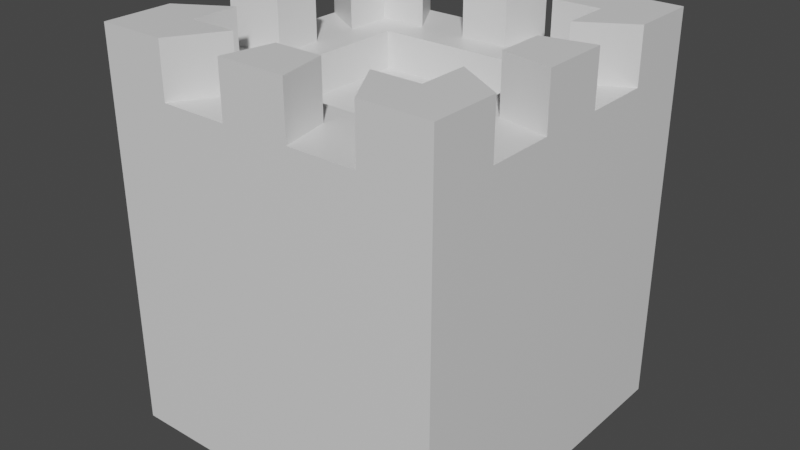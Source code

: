 # Source: Maze_Tile_Templates.blend  (saved by Blender 2.93.21; exported with 4.5.12 LTS)
import bpy
from mathutils import Matrix  # noqa: F401  (used for matrix-valued properties, if any)

bpy.ops.wm.read_factory_settings(use_empty=True)
scene = bpy.context.scene
scene.name = 'Scene'

# ---- collections
col_collection = bpy.data.collections.new('Collection'); scene.collection.children.link(col_collection)

# ---- materials (node trees are filled in below, after node groups)
mat_material = bpy.data.materials.new('Material')
mat_material.alpha_threshold = 0.0
mat_material.use_transparent_shadow = False
mat_material.line_color = (0.0, 0.0, 0.0, 1.0)

# ---- material node trees
mat_material.use_nodes = True; mat_material.node_tree.nodes.clear()
_N = mat_material.node_tree.nodes; _L = mat_material.node_tree.links
n0 = _N.new('ShaderNodeOutputMaterial'); n0.name = 'Material Output'; n0.location = (300, 300)
n1 = _N.new('ShaderNodeBsdfPrincipled'); n1.name = 'Principled BSDF'; n1.location = (10, 300)
n1.distribution = 'GGX'
n1.subsurface_method = 'BURLEY'
n1.inputs[2].default_value = 0.4
n1.inputs[3].default_value = 1.45
n1.inputs[27].default_value = (0.0, 0.0, 0.0, 1.0)
n1.inputs[28].default_value = 1.0
_L.new(n1.outputs[0], n0.inputs[0])
n0.is_active_output = True

# ---- world
world_world = bpy.data.worlds.new('World'); scene.world = world_world
world_world.use_nodes = True; world_world.node_tree.nodes.clear()
_N = world_world.node_tree.nodes; _L = world_world.node_tree.links
n0 = _N.new('ShaderNodeOutputWorld'); n0.name = 'World Output'; n0.location = (300, 300)
n1 = _N.new('ShaderNodeBackground'); n1.name = 'Background'; n1.location = (10, 300)
n1.inputs[0].default_value = (0.05088, 0.05088, 0.05088, 1.0)
_L.new(n1.outputs[0], n0.inputs[0])
n0.is_active_output = True
world_world.color = (0.05088, 0.05088, 0.05088)
world_world.use_sun_shadow = False
world_world.sun_shadow_jitter_overblur = 0.0

# ---- meshes
me_cube = bpy.data.meshes.new('Cube')
me_cube.from_pydata([(0.5, 0.5, 1.0), (0.5, 0.5, -1.49e-08), (0.5, -0.5, 1.0), (0.5, -0.5, -1.49e-08), (-0.5, 0.5, 1.0), (-0.5, 0.5, -1.49e-08), (-0.5, -0.5, 1.0), (-0.5, -0.5, -1.49e-08)], [], [(0, 4, 6, 2), (3, 2, 6, 7), (7, 6, 4, 5), (5, 1, 3, 7), (1, 0, 2, 3), (5, 4, 0, 1)])
_uv = me_cube.uv_layers.new(name='UVMap')
_uv.uv.foreach_set('vector', [0.625, 0.5, 0.875, 0.5, 0.875, 0.75, 0.625, 0.75, 0.375, 0.75, 0.625, 0.75, 0.625, 1.0, 0.375, 1.0, 0.375, 0.0, 0.625, 0.0, 0.625, 0.25, 0.375, 0.25, 0.125, 0.5, 0.375, 0.5, 0.375, 0.75, 0.125, 0.75, 0.375, 0.5, 0.625, 0.5, 0.625, 0.75, 0.375, 0.75, 0.375, 0.25, 0.625, 0.25, 0.625, 0.5, 0.375, 0.5])
me_cube.materials.append(mat_material)
me_cube.use_remesh_preserve_volume = False
me_cube.use_remesh_preserve_attributes = False
me_cube.use_mirror_vertex_groups = False
me_cube.update()
me_cube_001 = bpy.data.meshes.new('Cube.001')
me_cube_001.from_pydata([(0.7, 0.5, 2.2), (0.7, 0.5, -1.49e-08), (0.7, -0.5, 2.2), (0.7, -0.5, -1.49e-08), (-0.7, 0.5, 2.2), (-0.7, 0.5, -1.49e-08), (-0.7, -0.5, 2.2), (-0.7, -0.5, -1.49e-08)], [], [(0, 4, 6, 2), (3, 2, 6, 7), (7, 6, 4, 5), (5, 1, 3, 7), (1, 0, 2, 3), (5, 4, 0, 1)])
_uv = me_cube_001.uv_layers.new(name='UVMap')
_uv.uv.foreach_set('vector', [0.625, 0.5, 0.875, 0.5, 0.875, 0.75, 0.625, 0.75, 0.375, 0.75, 0.625, 0.75, 0.625, 1.0, 0.375, 1.0, 0.375, 0.0, 0.625, 0.0, 0.625, 0.25, 0.375, 0.25, 0.125, 0.5, 0.375, 0.5, 0.375, 0.75, 0.125, 0.75, 0.375, 0.5, 0.625, 0.5, 0.625, 0.75, 0.375, 0.75, 0.375, 0.25, 0.625, 0.25, 0.625, 0.5, 0.375, 0.5])
me_cube_001.materials.append(mat_material)
me_cube_001.use_remesh_preserve_volume = False
me_cube_001.use_remesh_preserve_attributes = False
me_cube_001.use_mirror_vertex_groups = False
me_cube_001.update()
me_cube_002 = bpy.data.meshes.new('Cube.002')
me_cube_002.from_pydata([(0.3, 0.5, 2.2), (0.3, 0.5, -1.49e-08), (-0.3, 0.5, -1.49e-08), (-0.3, -0.5, -1.49e-08), (-0.3, -0.5, 2.2), (0.3, -0.5, 0.0), (0.3, -0.5, 2.2), (-0.3, 0.5, 2.2)], [], [(3, 4, 7, 2), (1, 0, 6, 5), (2, 1, 5, 3), (0, 7, 4, 6), (5, 6, 4, 3), (2, 7, 0, 1)])
_uv = me_cube_002.uv_layers.new(name='UVMap')
_uv.uv.foreach_set('vector', [0.375, 0.0, 0.625, 0.0, 0.625, 0.25, 0.375, 0.25, 0.375, 0.5, 0.625, 0.5, 0.625, 0.75, 0.375, 0.75, 0.175, 0.5, 0.325, 0.5, 0.325, 0.75, 0.175, 0.75, 0.675, 0.5, 0.825, 0.5, 0.825, 0.75, 0.675, 0.75, 0.375, 0.8, 0.625, 0.8, 0.625, 0.95, 0.375, 0.95, 0.375, 0.3, 0.625, 0.3, 0.625, 0.45, 0.375, 0.45])
me_cube_002.materials.append(mat_material)
me_cube_002.use_remesh_preserve_volume = False
me_cube_002.use_remesh_preserve_attributes = False
me_cube_002.use_mirror_vertex_groups = False
me_cube_002.update()
me_cube_003 = bpy.data.meshes.new('Cube.003')
me_cube_003.from_pydata([(0.6546, 0.6546, 3.0), (0.9286, 0.9286, -1.49e-08), (0.6546, -0.6546, 3.0), (0.9286, -0.9286, -1.49e-08), (-0.6546, 0.6546, 3.0), (-0.9286, 0.9286, -1.49e-08), (-0.6546, -0.6546, 3.0), (-0.9286, -0.9286, -1.49e-08), (0.9286, -0.9286, 3.0), (-0.9286, -0.9286, 3.0), (0.9286, 0.9286, 3.0), (-0.9286, 0.9286, 3.0), (0.6546, 0.6546, 2.59), (0.6546, -0.6546, 2.59), (-0.6546, 0.6546, 2.59), (-0.6546, -0.6546, 2.59), (0.5571, 0.9286, -1.49e-08), (0.1857, 0.9286, -1.49e-08), (-0.1857, 0.9286, -1.49e-08), (-0.5571, 0.9286, -1.49e-08), (0.5571, -0.9286, 3.0), (0.1857, -0.9286, 3.0), (-0.1857, -0.9286, 3.0), (-0.5571, -0.9286, 3.0), (-0.5571, -0.9286, -1.49e-08), (-0.1857, -0.9286, -1.49e-08), (0.1857, -0.9286, -1.49e-08), (0.5571, -0.9286, -1.49e-08), (-0.5571, 0.9286, 3.0), (-0.1857, 0.9286, 3.0), (0.1857, 0.9286, 3.0), (0.5571, 0.9286, 3.0), (0.3928, -0.6546, 3.0), (0.1309, -0.6546, 3.0), (-0.1309, -0.6546, 3.0), (-0.3928, -0.6546, 3.0), (-0.3928, 0.6546, 3.0), (-0.1309, 0.6546, 3.0), (0.1309, 0.6546, 3.0), (0.3928, 0.6546, 3.0), (0.3928, -0.6546, 2.59), (0.1309, -0.6546, 2.59), (-0.1309, -0.6546, 2.59), (-0.3928, -0.6546, 2.59), (-0.3928, 0.6546, 2.59), (-0.1309, 0.6546, 2.59), (0.1309, 0.6546, 2.59), (0.3928, 0.6546, 2.59), (-0.9286, 0.5571, -1.49e-08), (-0.9286, 0.1857, -1.49e-08), (-0.9286, -0.1857, -1.49e-08), (-0.9286, -0.5571, -1.49e-08), (0.9286, 0.5571, 3.0), (0.9286, 0.1857, 3.0), (0.9286, -0.1857, 3.0), (0.9286, -0.5571, 3.0), (-0.9286, -0.5571, 3.0), (-0.9286, -0.1857, 3.0), (-0.9286, 0.1857, 3.0), (-0.9286, 0.5571, 3.0), (0.9286, -0.5571, -1.49e-08), (0.9286, -0.1857, -1.49e-08), (0.9286, 0.1857, -1.49e-08), (0.9286, 0.5571, -1.49e-08), (0.6546, 0.3928, 3.0), (0.6546, 0.1309, 3.0), (0.6546, -0.1309, 3.0), (0.6546, -0.3928, 3.0), (-0.6546, -0.3928, 3.0), (-0.6546, -0.1309, 3.0), (-0.6546, 0.1309, 3.0), (-0.6546, 0.3928, 3.0), (0.6546, 0.3928, 2.59), (0.6546, 0.1309, 2.59), (0.6546, -0.1309, 2.59), (0.6546, -0.3928, 2.59), (-0.6546, -0.3928, 2.59), (-0.6546, -0.1309, 2.59), (-0.6546, 0.1309, 2.59), (-0.6546, 0.3928, 2.59), (0.4907, 0.4907, 2.59), (0.4907, 0.1636, 2.59), (0.4907, -0.1636, 2.59), (0.4907, -0.4907, 2.59), (0.1636, 0.4907, 2.59), (0.1636, -0.4907, 2.59), (-0.1636, 0.4907, 2.59), (-0.1636, -0.4907, 2.59), (-0.4907, 0.4907, 2.59), (-0.4907, 0.1636, 2.59), (-0.4907, -0.1636, 2.59), (-0.4907, -0.4907, 2.59), (-0.5571, 0.5571, -1.49e-08), (-0.5571, 0.1857, -1.49e-08), (-0.5571, -0.1857, -1.49e-08), (-0.5571, -0.5571, -1.49e-08), (-0.1857, 0.5571, -1.49e-08), (-0.1857, 0.1857, -1.49e-08), (-0.1857, -0.1857, -1.49e-08), (-0.1857, -0.5571, -1.49e-08), (0.1857, 0.5571, -1.49e-08), (0.1857, 0.1857, -1.49e-08), (0.1857, -0.1857, -1.49e-08), (0.1857, -0.5571, -1.49e-08), (0.5571, 0.5571, -1.49e-08), (0.5571, 0.1857, -1.49e-08), (0.5571, -0.1857, -1.49e-08), (0.5571, -0.5571, -1.49e-08), (0.9286, 0.9286, 2.59), (-0.9286, -0.9286, 2.59), (0.9286, -0.9286, 2.59), (-0.9286, 0.9286, 2.59), (-0.5571, 0.9286, 2.59), (-0.1857, 0.9286, 2.59), (0.1857, 0.9286, 2.59), (0.5571, 0.9286, 2.59), (0.5571, -0.9286, 2.59), (0.1857, -0.9286, 2.59), (-0.1857, -0.9286, 2.59), (-0.5571, -0.9286, 2.59), (0.9286, 0.5571, 2.59), (0.9286, 0.1857, 2.59), (0.9286, -0.1857, 2.59), (0.9286, -0.5571, 2.59), (-0.9286, -0.5571, 2.59), (-0.9286, -0.1857, 2.59), (-0.9286, 0.1857, 2.59), (-0.9286, 0.5571, 2.59), (0.4907, 0.4907, 2.306), (0.4907, 0.1636, 2.306), (0.4907, -0.1636, 2.306), (0.4907, -0.4907, 2.306), (0.1636, 0.4907, 2.306), (0.1636, 0.1636, 2.306), (0.1636, -0.1636, 2.306), (0.1636, -0.4907, 2.306), (-0.1636, 0.4907, 2.306), (-0.1636, 0.1636, 2.306), (-0.1636, -0.1636, 2.306), (-0.1636, -0.4907, 2.306), (-0.4907, 0.4907, 2.306), (-0.4907, 0.1636, 2.306), (-0.4907, -0.1636, 2.306), (-0.4907, -0.4907, 2.306)], [], [(36, 4, 14, 44), (119, 23, 9, 109), (127, 59, 11, 111), (107, 60, 3, 27), (123, 55, 8, 110), (115, 31, 10, 108), (35, 6, 9, 23), (67, 2, 8, 55), (71, 4, 11, 59), (39, 0, 10, 31), (91, 76, 15, 43), (64, 0, 12, 72), (68, 6, 15, 76), (32, 2, 13, 40), (6, 35, 43, 15), (124, 76, 77, 125), (34, 33, 41, 42), (126, 58, 70, 78), (75, 83, 40, 13), (83, 85, 41, 40), (85, 87, 42, 41), (87, 91, 43, 42), (4, 36, 28, 11), (118, 42, 43, 119), (37, 38, 30, 29), (126, 78, 79, 127), (2, 32, 20, 8), (127, 79, 71, 59), (33, 34, 22, 21), (124, 56, 68, 76), (111, 11, 28, 112), (118, 22, 34, 42), (113, 29, 30, 114), (113, 112, 44, 45), (51, 95, 24, 7), (95, 99, 25, 24), (99, 103, 26, 25), (103, 107, 27, 26), (110, 8, 20, 116), (113, 45, 37, 29), (117, 21, 22, 118), (125, 77, 69, 57), (0, 39, 47, 12), (112, 28, 36, 44), (38, 37, 45, 46), (119, 43, 35, 23), (17, 16, 104, 100), (100, 104, 105, 101), (101, 105, 106, 102), (102, 106, 107, 103), (18, 17, 100, 96), (96, 100, 101, 97), (97, 101, 102, 98), (98, 102, 103, 99), (19, 18, 96, 92), (92, 96, 97, 93), (93, 97, 98, 94), (94, 98, 99, 95), (5, 19, 92, 48), (48, 92, 93, 49), (49, 93, 94, 50), (50, 94, 95, 51), (45, 44, 88, 86), (85, 83, 131, 135), (84, 86, 136, 132), (81, 80, 128, 129), (46, 45, 86, 84), (87, 85, 135, 139), (86, 88, 140, 136), (89, 90, 142, 141), (47, 46, 84, 80), (91, 87, 139, 143), (83, 82, 130, 131), (88, 89, 141, 140), (12, 47, 80, 72), (72, 80, 81, 73), (73, 81, 82, 74), (74, 82, 83, 75), (4, 71, 79, 14), (30, 38, 46, 114), (70, 69, 77, 78), (47, 115, 114, 46), (2, 67, 75, 13), (31, 115, 47, 39), (66, 65, 73, 74), (120, 52, 64, 72), (44, 14, 79, 88), (88, 79, 78, 89), (89, 78, 77, 90), (90, 77, 76, 91), (6, 68, 56, 9), (120, 72, 73, 121), (69, 70, 58, 57), (121, 73, 65, 53), (0, 64, 52, 10), (122, 54, 66, 74), (65, 66, 54, 53), (122, 74, 75, 123), (108, 10, 52, 120), (123, 75, 67, 55), (121, 53, 54, 122), (40, 116, 20, 32), (16, 1, 63, 104), (104, 63, 62, 105), (105, 62, 61, 106), (106, 61, 60, 107), (109, 9, 56, 124), (41, 33, 21, 117), (125, 57, 58, 126), (41, 117, 116, 40), (49, 126, 127, 48), (50, 125, 126, 49), (51, 124, 125, 50), (7, 109, 124, 51), (61, 122, 123, 60), (62, 121, 122, 61), (63, 120, 121, 62), (1, 108, 120, 63), (25, 118, 119, 24), (26, 117, 118, 25), (27, 116, 117, 26), (3, 110, 116, 27), (17, 114, 115, 16), (18, 113, 114, 17), (19, 112, 113, 18), (5, 111, 112, 19), (16, 115, 108, 1), (60, 123, 110, 3), (48, 127, 111, 5), (24, 119, 109, 7), (136, 140, 141, 137), (137, 141, 142, 138), (138, 142, 143, 139), (132, 136, 137, 133), (133, 137, 138, 134), (134, 138, 139, 135), (128, 132, 133, 129), (129, 133, 134, 130), (130, 134, 135, 131), (90, 91, 143, 142), (80, 84, 132, 128), (82, 81, 129, 130)])
_uv = me_cube_003.uv_layers.new(name='UVMap')
_uv.uv.foreach_set('vector', [0.8029, 0.5369, 0.8381, 0.5369, 0.8381, 0.5369, 0.8029, 0.5369, 0.5598, 0.95, 0.625, 0.95, 0.625, 1.0, 0.5598, 1.0, 0.5598, 0.2, 0.625, 0.2, 0.625, 0.25, 0.5598, 0.25, 0.325, 0.7, 0.375, 0.7, 0.375, 0.75, 0.325, 0.75, 0.5598, 0.7, 0.625, 0.7, 0.625, 0.75, 0.5598, 0.75, 0.5598, 0.45, 0.625, 0.45, 0.625, 0.5, 0.5598, 0.5, 0.8029, 0.7131, 0.8381, 0.7131, 0.875, 0.75, 0.825, 0.75, 0.6619, 0.6779, 0.6619, 0.7131, 0.625, 0.75, 0.625, 0.7, 0.8381, 0.5721, 0.8381, 0.5369, 0.875, 0.5, 0.875, 0.55, 0.6971, 0.5369, 0.6619, 0.5369, 0.625, 0.5, 0.675, 0.5, 0.8029, 0.6779, 0.8381, 0.6779, 0.8381, 0.7131, 0.8029, 0.7131, 0.6619, 0.5721, 0.6619, 0.5369, 0.6619, 0.5369, 0.6619, 0.5721, 0.8381, 0.6779, 0.8381, 0.7131, 0.8381, 0.7131, 0.8381, 0.6779, 0.6971, 0.7131, 0.6619, 0.7131, 0.6619, 0.7131, 0.6971, 0.7131, 0.8381, 0.7131, 0.8029, 0.7131, 0.8029, 0.7131, 0.8381, 0.7131, 0.5598, 0.05, 0.8381, 0.6779, 0.8381, 0.6426, 0.5598, 0.1, 0.7676, 0.7131, 0.7324, 0.7131, 0.7324, 0.7131, 0.7676, 0.7131, 0.5598, 0.15, 0.625, 0.15, 0.8381, 0.6074, 0.8381, 0.6074, 0.6619, 0.6779, 0.6971, 0.6779, 0.6971, 0.7131, 0.6619, 0.7131, 0.6971, 0.6779, 0.7324, 0.6779, 0.7324, 0.7131, 0.6971, 0.7131, 0.7324, 0.6779, 0.7676, 0.6779, 0.7676, 0.7131, 0.7324, 0.7131, 0.7676, 0.6779, 0.8029, 0.6779, 0.8029, 0.7131, 0.7676, 0.7131, 0.8381, 0.5369, 0.8029, 0.5369, 0.825, 0.5, 0.875, 0.5, 0.5598, 0.9, 0.7676, 0.7131, 0.8029, 0.7131, 0.5598, 0.95, 0.7676, 0.5369, 0.7324, 0.5369, 0.725, 0.5, 0.775, 0.5, 0.5598, 0.15, 0.8381, 0.6074, 0.8381, 0.5721, 0.5598, 0.2, 0.6619, 0.7131, 0.6971, 0.7131, 0.675, 0.75, 0.625, 0.75, 0.5598, 0.2, 0.8381, 0.5721, 0.8381, 0.5721, 0.625, 0.2, 0.7324, 0.7131, 0.7676, 0.7131, 0.775, 0.75, 0.725, 0.75, 0.5598, 0.05, 0.625, 0.05, 0.8381, 0.6779, 0.8381, 0.6779, 0.5598, 0.25, 0.625, 0.25, 0.625, 0.3, 0.5598, 0.3, 0.5598, 0.9, 0.625, 0.9, 0.7676, 0.7131, 0.7676, 0.7131, 0.5598, 0.35, 0.625, 0.35, 0.625, 0.4, 0.5598, 0.4, 0.5598, 0.35, 0.5598, 0.3, 0.8029, 0.5369, 0.7676, 0.5369, 0.125, 0.7, 0.175, 0.7, 0.175, 0.75, 0.125, 0.75, 0.175, 0.7, 0.225, 0.7, 0.225, 0.75, 0.175, 0.75, 0.225, 0.7, 0.275, 0.7, 0.275, 0.75, 0.225, 0.75, 0.275, 0.7, 0.325, 0.7, 0.325, 0.75, 0.275, 0.75, 0.5598, 0.75, 0.625, 0.75, 0.625, 0.8, 0.5598, 0.8, 0.5598, 0.35, 0.7676, 0.5369, 0.7676, 0.5369, 0.625, 0.35, 0.5598, 0.85, 0.625, 0.85, 0.625, 0.9, 0.5598, 0.9, 0.5598, 0.1, 0.8381, 0.6426, 0.8381, 0.6426, 0.625, 0.1, 0.6619, 0.5369, 0.6971, 0.5369, 0.6971, 0.5369, 0.6619, 0.5369, 0.5598, 0.3, 0.625, 0.3, 0.8029, 0.5369, 0.8029, 0.5369, 0.7324, 0.5369, 0.7676, 0.5369, 0.7676, 0.5369, 0.7324, 0.5369, 0.5598, 0.95, 0.8029, 0.7131, 0.8029, 0.7131, 0.625, 0.95, 0.275, 0.5, 0.325, 0.5, 0.325, 0.55, 0.275, 0.55, 0.275, 0.55, 0.325, 0.55, 0.325, 0.6, 0.275, 0.6, 0.275, 0.6, 0.325, 0.6, 0.325, 0.65, 0.275, 0.65, 0.275, 0.65, 0.325, 0.65, 0.325, 0.7, 0.275, 0.7, 0.225, 0.5, 0.275, 0.5, 0.275, 0.55, 0.225, 0.55, 0.225, 0.55, 0.275, 0.55, 0.275, 0.6, 0.225, 0.6, 0.225, 0.6, 0.275, 0.6, 0.275, 0.65, 0.225, 0.65, 0.225, 0.65, 0.275, 0.65, 0.275, 0.7, 0.225, 0.7, 0.175, 0.5, 0.225, 0.5, 0.225, 0.55, 0.175, 0.55, 0.175, 0.55, 0.225, 0.55, 0.225, 0.6, 0.175, 0.6, 0.175, 0.6, 0.225, 0.6, 0.225, 0.65, 0.175, 0.65, 0.175, 0.65, 0.225, 0.65, 0.225, 0.7, 0.175, 0.7, 0.125, 0.5, 0.175, 0.5, 0.175, 0.55, 0.125, 0.55, 0.125, 0.55, 0.175, 0.55, 0.175, 0.6, 0.125, 0.6, 0.125, 0.6, 0.175, 0.6, 0.175, 0.65, 0.125, 0.65, 0.125, 0.65, 0.175, 0.65, 0.175, 0.7, 0.125, 0.7, 0.7676, 0.5369, 0.8029, 0.5369, 0.8029, 0.5721, 0.7676, 0.5721, 0.7324, 0.6779, 0.6971, 0.6779, 0.6971, 0.6779, 0.7324, 0.6779, 0.7324, 0.5721, 0.7676, 0.5721, 0.7676, 0.5721, 0.7324, 0.5721, 0.6971, 0.6074, 0.6971, 0.5721, 0.6971, 0.5721, 0.6971, 0.6074, 0.7324, 0.5369, 0.7676, 0.5369, 0.7676, 0.5721, 0.7324, 0.5721, 0.7676, 0.6779, 0.7324, 0.6779, 0.7324, 0.6779, 0.7676, 0.6779, 0.7676, 0.5721, 0.8029, 0.5721, 0.8029, 0.5721, 0.7676, 0.5721, 0.8029, 0.6074, 0.8029, 0.6426, 0.8029, 0.6426, 0.8029, 0.6074, 0.6971, 0.5369, 0.7324, 0.5369, 0.7324, 0.5721, 0.6971, 0.5721, 0.8029, 0.6779, 0.7676, 0.6779, 0.7676, 0.6779, 0.8029, 0.6779, 0.6971, 0.6779, 0.6971, 0.6426, 0.6971, 0.6426, 0.6971, 0.6779, 0.8029, 0.5721, 0.8029, 0.6074, 0.8029, 0.6074, 0.8029, 0.5721, 0.6619, 0.5369, 0.6971, 0.5369, 0.6971, 0.5721, 0.6619, 0.5721, 0.6619, 0.5721, 0.6971, 0.5721, 0.6971, 0.6074, 0.6619, 0.6074, 0.6619, 0.6074, 0.6971, 0.6074, 0.6971, 0.6426, 0.6619, 0.6426, 0.6619, 0.6426, 0.6971, 0.6426, 0.6971, 0.6779, 0.6619, 0.6779, 0.8381, 0.5369, 0.8381, 0.5721, 0.8381, 0.5721, 0.8381, 0.5369, 0.625, 0.4, 0.7324, 0.5369, 0.7324, 0.5369, 0.5598, 0.4, 0.8381, 0.6074, 0.8381, 0.6426, 0.8381, 0.6426, 0.8381, 0.6074, 0.6971, 0.5369, 0.5598, 0.45, 0.5598, 0.4, 0.7324, 0.5369, 0.6619, 0.7131, 0.6619, 0.6779, 0.6619, 0.6779, 0.6619, 0.7131, 0.625, 0.45, 0.5598, 0.45, 0.6971, 0.5369, 0.6971, 0.5369, 0.6619, 0.6426, 0.6619, 0.6074, 0.6619, 0.6074, 0.6619, 0.6426, 0.5598, 0.55, 0.625, 0.55, 0.6619, 0.5721, 0.6619, 0.5721, 0.8029, 0.5369, 0.8381, 0.5369, 0.8381, 0.5721, 0.8029, 0.5721, 0.8029, 0.5721, 0.8381, 0.5721, 0.8381, 0.6074, 0.8029, 0.6074, 0.8029, 0.6074, 0.8381, 0.6074, 0.8381, 0.6426, 0.8029, 0.6426, 0.8029, 0.6426, 0.8381, 0.6426, 0.8381, 0.6779, 0.8029, 0.6779, 0.8381, 0.7131, 0.8381, 0.6779, 0.875, 0.7, 0.875, 0.75, 0.5598, 0.55, 0.6619, 0.5721, 0.6619, 0.6074, 0.5598, 0.6, 0.8381, 0.6426, 0.8381, 0.6074, 0.875, 0.6, 0.875, 0.65, 0.5598, 0.6, 0.6619, 0.6074, 0.6619, 0.6074, 0.625, 0.6, 0.6619, 0.5369, 0.6619, 0.5721, 0.625, 0.55, 0.625, 0.5, 0.5598, 0.65, 0.625, 0.65, 0.6619, 0.6426, 0.6619, 0.6426, 0.6619, 0.6074, 0.6619, 0.6426, 0.625, 0.65, 0.625, 0.6, 0.5598, 0.65, 0.6619, 0.6426, 0.6619, 0.6779, 0.5598, 0.7, 0.5598, 0.5, 0.625, 0.5, 0.625, 0.55, 0.5598, 0.55, 0.5598, 0.7, 0.6619, 0.6779, 0.6619, 0.6779, 0.625, 0.7, 0.5598, 0.6, 0.625, 0.6, 0.625, 0.65, 0.5598, 0.65, 0.6971, 0.7131, 0.5598, 0.8, 0.625, 0.8, 0.6971, 0.7131, 0.325, 0.5, 0.375, 0.5, 0.375, 0.55, 0.325, 0.55, 0.325, 0.55, 0.375, 0.55, 0.375, 0.6, 0.325, 0.6, 0.325, 0.6, 0.375, 0.6, 0.375, 0.65, 0.325, 0.65, 0.325, 0.65, 0.375, 0.65, 0.375, 0.7, 0.325, 0.7, 0.5598, 0.0, 0.625, 0.0, 0.625, 0.05, 0.5598, 0.05, 0.7324, 0.7131, 0.7324, 0.7131, 0.625, 0.85, 0.5598, 0.85, 0.5598, 0.1, 0.625, 0.1, 0.625, 0.15, 0.5598, 0.15, 0.7324, 0.7131, 0.5598, 0.85, 0.5598, 0.8, 0.6971, 0.7131, 0.375, 0.15, 0.5598, 0.15, 0.5598, 0.2, 0.375, 0.2, 0.375, 0.1, 0.5598, 0.1, 0.5598, 0.15, 0.375, 0.15, 0.375, 0.05, 0.5598, 0.05, 0.5598, 0.1, 0.375, 0.1, 0.375, 0.0, 0.5598, 0.0, 0.5598, 0.05, 0.375, 0.05, 0.375, 0.65, 0.5598, 0.65, 0.5598, 0.7, 0.375, 0.7, 0.375, 0.6, 0.5598, 0.6, 0.5598, 0.65, 0.375, 0.65, 0.375, 0.55, 0.5598, 0.55, 0.5598, 0.6, 0.375, 0.6, 0.375, 0.5, 0.5598, 0.5, 0.5598, 0.55, 0.375, 0.55, 0.375, 0.9, 0.5598, 0.9, 0.5598, 0.95, 0.375, 0.95, 0.375, 0.85, 0.5598, 0.85, 0.5598, 0.9, 0.375, 0.9, 0.375, 0.8, 0.5598, 0.8, 0.5598, 0.85, 0.375, 0.85, 0.375, 0.75, 0.5598, 0.75, 0.5598, 0.8, 0.375, 0.8, 0.375, 0.4, 0.5598, 0.4, 0.5598, 0.45, 0.375, 0.45, 0.375, 0.35, 0.5598, 0.35, 0.5598, 0.4, 0.375, 0.4, 0.375, 0.3, 0.5598, 0.3, 0.5598, 0.35, 0.375, 0.35, 0.375, 0.25, 0.5598, 0.25, 0.5598, 0.3, 0.375, 0.3, 0.375, 0.45, 0.5598, 0.45, 0.5598, 0.5, 0.375, 0.5, 0.375, 0.7, 0.5598, 0.7, 0.5598, 0.75, 0.375, 0.75, 0.375, 0.2, 0.5598, 0.2, 0.5598, 0.25, 0.375, 0.25, 0.375, 0.95, 0.5598, 0.95, 0.5598, 1.0, 0.375, 1.0, 0.7676, 0.5721, 0.8029, 0.5721, 0.8029, 0.6074, 0.7676, 0.6074, 0.7676, 0.6074, 0.8029, 0.6074, 0.8029, 0.6426, 0.7676, 0.6426, 0.7676, 0.6426, 0.8029, 0.6426, 0.8029, 0.6779, 0.7676, 0.6779, 0.7324, 0.5721, 0.7676, 0.5721, 0.7676, 0.6074, 0.7324, 0.6074, 0.7324, 0.6074, 0.7676, 0.6074, 0.7676, 0.6426, 0.7324, 0.6426, 0.7324, 0.6426, 0.7676, 0.6426, 0.7676, 0.6779, 0.7324, 0.6779, 0.6971, 0.5721, 0.7324, 0.5721, 0.7324, 0.6074, 0.6971, 0.6074, 0.6971, 0.6074, 0.7324, 0.6074, 0.7324, 0.6426, 0.6971, 0.6426, 0.6971, 0.6426, 0.7324, 0.6426, 0.7324, 0.6779, 0.6971, 0.6779, 0.8029, 0.6426, 0.8029, 0.6779, 0.8029, 0.6779, 0.8029, 0.6426, 0.6971, 0.5721, 0.7324, 0.5721, 0.7324, 0.5721, 0.6971, 0.5721, 0.6971, 0.6426, 0.6971, 0.6074, 0.6971, 0.6074, 0.6971, 0.6426])
me_cube_003.materials.append(mat_material)
me_cube_003.use_remesh_preserve_volume = False
me_cube_003.use_remesh_preserve_attributes = False
me_cube_003.use_mirror_vertex_groups = False
me_cube_003.update()

# ---- objects
ob_path = bpy.data.objects.new('path', me_cube)
ob_wall = bpy.data.objects.new('wall', me_cube_001)
ob_corner = bpy.data.objects.new('corner', me_cube_002)
ob_boundary = bpy.data.objects.new('boundary', me_cube_003)

# ---- transforms, parenting, visibility, modifiers, constraints
ob_path.location = (0.0, 0.0, 0.0)
ob_path.scale = (1.4, 1.4, 1.0)
ob_path.lock_rotations_4d = False
ob_path.empty_display_type = 'ARROWS'
ob_path.lineart.crease_threshold = 0.0
ob_wall.location = (0.0, 5.96e-08, 0.0)
ob_wall.rotation_euler = (0.0, -0.0, -3.142)
ob_wall.scale = (1.0, 0.6, 1.0)
ob_wall.lock_rotations_4d = False
ob_wall.empty_display_type = 'ARROWS'
ob_wall.lineart.crease_threshold = 0.0
ob_corner.location = (0.0, 0.0, 0.0)
ob_corner.scale = (1.0, 0.6, 1.0)
ob_corner.lock_rotations_4d = False
ob_corner.empty_display_type = 'ARROWS'
ob_corner.lineart.crease_threshold = 0.0
ob_boundary.location = (0.0, 0.0, 0.0)
ob_boundary.scale = (1.4, 1.4, 1.0)
ob_boundary.lock_rotations_4d = False
ob_boundary.empty_display_type = 'ARROWS'
ob_boundary.lineart.crease_threshold = 0.0

# ---- collection membership
col_collection.objects.link(ob_path)
col_collection.objects.link(ob_wall)
col_collection.objects.link(ob_corner)
col_collection.objects.link(ob_boundary)

# ---- scene / render settings (as saved in the file)
scene.frame_start = 1; scene.frame_end = 250; scene.frame_set(1)
scene.render.engine = 'BLENDER_EEVEE_NEXT'
scene.cycles.use_denoising = False
scene.cycles.samples = 128
scene.cycles.sampling_pattern = 'TABULATED_SOBOL'
scene.cycles.use_adaptive_sampling = False
scene.cycles.use_light_tree = False
scene.view_settings.view_transform = 'Filmic'
bpy.context.view_layer.update()

# ---- added for rendering (the .blend has no active camera and no usable light): camera, sun
cam_auto = bpy.data.cameras.new('AutoCamera')
cam_auto.lens = 50.0
cam_auto.sensor_width = 36.0
cam_auto.clip_end = 1000.0
ob_auto_camera = bpy.data.objects.new('AutoCamera', cam_auto)
scene.collection.objects.link(ob_auto_camera)
ob_auto_camera.location = (4.39068, -5.26881, 5.01254)
ob_auto_camera.rotation_euler = (1.09748, -7.21219e-08, 0.694738)
scene.camera = ob_auto_camera
light_auto_sun = bpy.data.lights.new('AutoSun', 'SUN')
light_auto_sun.energy = 3.0
light_auto_sun.angle = 0.0523599
ob_auto_sun = bpy.data.objects.new('AutoSun', light_auto_sun)
scene.collection.objects.link(ob_auto_sun)
ob_auto_sun.rotation_euler = (0.872665, 0.174533, 0.523599)
bpy.context.view_layer.update()
